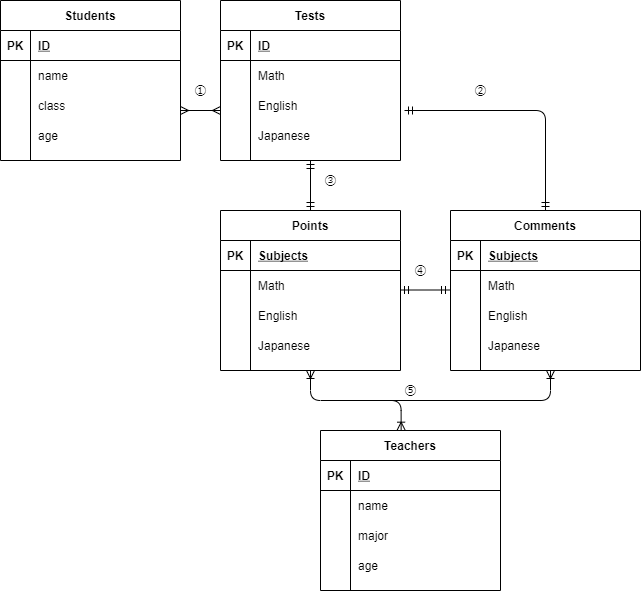

The diagram above was exported from draw.io. Its source (the exported page's mxGraphModel, read from the mxfile embedded in the PNG):
<mxGraphModel dx="768" dy="437" grid="1" gridSize="10" guides="1" tooltips="1" connect="1" arrows="1" fold="1" page="1" pageScale="1" pageWidth="827" pageHeight="1169" math="0" shadow="0">
  <root>
    <mxCell id="0" />
    <mxCell id="1" parent="0" />
    <mxCell id="9yixImiT3pT0Q9pAB4GW-1" value="Students" style="shape=table;startSize=30;container=1;collapsible=1;childLayout=tableLayout;fixedRows=1;rowLines=0;fontStyle=1;align=center;resizeLast=1;" vertex="1" parent="1">
      <mxGeometry x="10" y="120" width="180" height="160" as="geometry" />
    </mxCell>
    <mxCell id="9yixImiT3pT0Q9pAB4GW-2" value="" style="shape=partialRectangle;collapsible=0;dropTarget=0;pointerEvents=0;fillColor=none;top=0;left=0;bottom=1;right=0;points=[[0,0.5],[1,0.5]];portConstraint=eastwest;" vertex="1" parent="9yixImiT3pT0Q9pAB4GW-1">
      <mxGeometry y="30" width="180" height="30" as="geometry" />
    </mxCell>
    <mxCell id="9yixImiT3pT0Q9pAB4GW-3" value="PK" style="shape=partialRectangle;connectable=0;fillColor=none;top=0;left=0;bottom=0;right=0;fontStyle=1;overflow=hidden;" vertex="1" parent="9yixImiT3pT0Q9pAB4GW-2">
      <mxGeometry width="30" height="30" as="geometry" />
    </mxCell>
    <mxCell id="9yixImiT3pT0Q9pAB4GW-4" value="ID" style="shape=partialRectangle;connectable=0;fillColor=none;top=0;left=0;bottom=0;right=0;align=left;spacingLeft=6;fontStyle=5;overflow=hidden;" vertex="1" parent="9yixImiT3pT0Q9pAB4GW-2">
      <mxGeometry x="30" width="150" height="30" as="geometry" />
    </mxCell>
    <mxCell id="9yixImiT3pT0Q9pAB4GW-5" value="" style="shape=partialRectangle;collapsible=0;dropTarget=0;pointerEvents=0;fillColor=none;top=0;left=0;bottom=0;right=0;points=[[0,0.5],[1,0.5]];portConstraint=eastwest;" vertex="1" parent="9yixImiT3pT0Q9pAB4GW-1">
      <mxGeometry y="60" width="180" height="30" as="geometry" />
    </mxCell>
    <mxCell id="9yixImiT3pT0Q9pAB4GW-6" value="" style="shape=partialRectangle;connectable=0;fillColor=none;top=0;left=0;bottom=0;right=0;editable=1;overflow=hidden;" vertex="1" parent="9yixImiT3pT0Q9pAB4GW-5">
      <mxGeometry width="30" height="30" as="geometry" />
    </mxCell>
    <mxCell id="9yixImiT3pT0Q9pAB4GW-7" value="name" style="shape=partialRectangle;connectable=0;fillColor=none;top=0;left=0;bottom=0;right=0;align=left;spacingLeft=6;overflow=hidden;" vertex="1" parent="9yixImiT3pT0Q9pAB4GW-5">
      <mxGeometry x="30" width="150" height="30" as="geometry" />
    </mxCell>
    <mxCell id="9yixImiT3pT0Q9pAB4GW-8" value="" style="shape=partialRectangle;collapsible=0;dropTarget=0;pointerEvents=0;fillColor=none;top=0;left=0;bottom=0;right=0;points=[[0,0.5],[1,0.5]];portConstraint=eastwest;" vertex="1" parent="9yixImiT3pT0Q9pAB4GW-1">
      <mxGeometry y="90" width="180" height="30" as="geometry" />
    </mxCell>
    <mxCell id="9yixImiT3pT0Q9pAB4GW-9" value="" style="shape=partialRectangle;connectable=0;fillColor=none;top=0;left=0;bottom=0;right=0;editable=1;overflow=hidden;" vertex="1" parent="9yixImiT3pT0Q9pAB4GW-8">
      <mxGeometry width="30" height="30" as="geometry" />
    </mxCell>
    <mxCell id="9yixImiT3pT0Q9pAB4GW-10" value="class" style="shape=partialRectangle;connectable=0;fillColor=none;top=0;left=0;bottom=0;right=0;align=left;spacingLeft=6;overflow=hidden;" vertex="1" parent="9yixImiT3pT0Q9pAB4GW-8">
      <mxGeometry x="30" width="150" height="30" as="geometry" />
    </mxCell>
    <mxCell id="9yixImiT3pT0Q9pAB4GW-11" value="" style="shape=partialRectangle;collapsible=0;dropTarget=0;pointerEvents=0;fillColor=none;top=0;left=0;bottom=0;right=0;points=[[0,0.5],[1,0.5]];portConstraint=eastwest;" vertex="1" parent="9yixImiT3pT0Q9pAB4GW-1">
      <mxGeometry y="120" width="180" height="30" as="geometry" />
    </mxCell>
    <mxCell id="9yixImiT3pT0Q9pAB4GW-12" value="" style="shape=partialRectangle;connectable=0;fillColor=none;top=0;left=0;bottom=0;right=0;editable=1;overflow=hidden;" vertex="1" parent="9yixImiT3pT0Q9pAB4GW-11">
      <mxGeometry width="30" height="30" as="geometry" />
    </mxCell>
    <mxCell id="9yixImiT3pT0Q9pAB4GW-13" value="age" style="shape=partialRectangle;connectable=0;fillColor=none;top=0;left=0;bottom=0;right=0;align=left;spacingLeft=6;overflow=hidden;" vertex="1" parent="9yixImiT3pT0Q9pAB4GW-11">
      <mxGeometry x="30" width="150" height="30" as="geometry" />
    </mxCell>
    <mxCell id="9yixImiT3pT0Q9pAB4GW-14" value="Tests" style="shape=table;startSize=30;container=1;collapsible=1;childLayout=tableLayout;fixedRows=1;rowLines=0;fontStyle=1;align=center;resizeLast=1;" vertex="1" parent="1">
      <mxGeometry x="230" y="120" width="180" height="160" as="geometry" />
    </mxCell>
    <mxCell id="9yixImiT3pT0Q9pAB4GW-15" value="" style="shape=partialRectangle;collapsible=0;dropTarget=0;pointerEvents=0;fillColor=none;top=0;left=0;bottom=1;right=0;points=[[0,0.5],[1,0.5]];portConstraint=eastwest;" vertex="1" parent="9yixImiT3pT0Q9pAB4GW-14">
      <mxGeometry y="30" width="180" height="30" as="geometry" />
    </mxCell>
    <mxCell id="9yixImiT3pT0Q9pAB4GW-16" value="PK" style="shape=partialRectangle;connectable=0;fillColor=none;top=0;left=0;bottom=0;right=0;fontStyle=1;overflow=hidden;" vertex="1" parent="9yixImiT3pT0Q9pAB4GW-15">
      <mxGeometry width="30" height="30" as="geometry" />
    </mxCell>
    <mxCell id="9yixImiT3pT0Q9pAB4GW-17" value="ID" style="shape=partialRectangle;connectable=0;fillColor=none;top=0;left=0;bottom=0;right=0;align=left;spacingLeft=6;fontStyle=5;overflow=hidden;" vertex="1" parent="9yixImiT3pT0Q9pAB4GW-15">
      <mxGeometry x="30" width="150" height="30" as="geometry" />
    </mxCell>
    <mxCell id="9yixImiT3pT0Q9pAB4GW-18" value="" style="shape=partialRectangle;collapsible=0;dropTarget=0;pointerEvents=0;fillColor=none;top=0;left=0;bottom=0;right=0;points=[[0,0.5],[1,0.5]];portConstraint=eastwest;" vertex="1" parent="9yixImiT3pT0Q9pAB4GW-14">
      <mxGeometry y="60" width="180" height="30" as="geometry" />
    </mxCell>
    <mxCell id="9yixImiT3pT0Q9pAB4GW-19" value="" style="shape=partialRectangle;connectable=0;fillColor=none;top=0;left=0;bottom=0;right=0;editable=1;overflow=hidden;" vertex="1" parent="9yixImiT3pT0Q9pAB4GW-18">
      <mxGeometry width="30" height="30" as="geometry" />
    </mxCell>
    <mxCell id="9yixImiT3pT0Q9pAB4GW-20" value="Math" style="shape=partialRectangle;connectable=0;fillColor=none;top=0;left=0;bottom=0;right=0;align=left;spacingLeft=6;overflow=hidden;" vertex="1" parent="9yixImiT3pT0Q9pAB4GW-18">
      <mxGeometry x="30" width="150" height="30" as="geometry" />
    </mxCell>
    <mxCell id="9yixImiT3pT0Q9pAB4GW-21" value="" style="shape=partialRectangle;collapsible=0;dropTarget=0;pointerEvents=0;fillColor=none;top=0;left=0;bottom=0;right=0;points=[[0,0.5],[1,0.5]];portConstraint=eastwest;" vertex="1" parent="9yixImiT3pT0Q9pAB4GW-14">
      <mxGeometry y="90" width="180" height="30" as="geometry" />
    </mxCell>
    <mxCell id="9yixImiT3pT0Q9pAB4GW-22" value="" style="shape=partialRectangle;connectable=0;fillColor=none;top=0;left=0;bottom=0;right=0;editable=1;overflow=hidden;" vertex="1" parent="9yixImiT3pT0Q9pAB4GW-21">
      <mxGeometry width="30" height="30" as="geometry" />
    </mxCell>
    <mxCell id="9yixImiT3pT0Q9pAB4GW-23" value="English" style="shape=partialRectangle;connectable=0;fillColor=none;top=0;left=0;bottom=0;right=0;align=left;spacingLeft=6;overflow=hidden;" vertex="1" parent="9yixImiT3pT0Q9pAB4GW-21">
      <mxGeometry x="30" width="150" height="30" as="geometry" />
    </mxCell>
    <mxCell id="9yixImiT3pT0Q9pAB4GW-24" value="" style="shape=partialRectangle;collapsible=0;dropTarget=0;pointerEvents=0;fillColor=none;top=0;left=0;bottom=0;right=0;points=[[0,0.5],[1,0.5]];portConstraint=eastwest;" vertex="1" parent="9yixImiT3pT0Q9pAB4GW-14">
      <mxGeometry y="120" width="180" height="30" as="geometry" />
    </mxCell>
    <mxCell id="9yixImiT3pT0Q9pAB4GW-25" value="" style="shape=partialRectangle;connectable=0;fillColor=none;top=0;left=0;bottom=0;right=0;editable=1;overflow=hidden;" vertex="1" parent="9yixImiT3pT0Q9pAB4GW-24">
      <mxGeometry width="30" height="30" as="geometry" />
    </mxCell>
    <mxCell id="9yixImiT3pT0Q9pAB4GW-26" value="Japanese" style="shape=partialRectangle;connectable=0;fillColor=none;top=0;left=0;bottom=0;right=0;align=left;spacingLeft=6;overflow=hidden;" vertex="1" parent="9yixImiT3pT0Q9pAB4GW-24">
      <mxGeometry x="30" width="150" height="30" as="geometry" />
    </mxCell>
    <mxCell id="9yixImiT3pT0Q9pAB4GW-27" value="" style="fontSize=12;html=1;endArrow=ERmany;startArrow=ERmany;" edge="1" parent="1">
      <mxGeometry width="100" height="100" relative="1" as="geometry">
        <mxPoint x="190" y="230" as="sourcePoint" />
        <mxPoint x="230" y="230" as="targetPoint" />
        <Array as="points">
          <mxPoint x="230" y="230" />
        </Array>
      </mxGeometry>
    </mxCell>
    <mxCell id="9yixImiT3pT0Q9pAB4GW-28" value="Teachers" style="shape=table;startSize=30;container=1;collapsible=1;childLayout=tableLayout;fixedRows=1;rowLines=0;fontStyle=1;align=center;resizeLast=1;" vertex="1" parent="1">
      <mxGeometry x="330" y="550" width="180" height="160" as="geometry" />
    </mxCell>
    <mxCell id="9yixImiT3pT0Q9pAB4GW-29" value="" style="shape=partialRectangle;collapsible=0;dropTarget=0;pointerEvents=0;fillColor=none;top=0;left=0;bottom=1;right=0;points=[[0,0.5],[1,0.5]];portConstraint=eastwest;" vertex="1" parent="9yixImiT3pT0Q9pAB4GW-28">
      <mxGeometry y="30" width="180" height="30" as="geometry" />
    </mxCell>
    <mxCell id="9yixImiT3pT0Q9pAB4GW-30" value="PK" style="shape=partialRectangle;connectable=0;fillColor=none;top=0;left=0;bottom=0;right=0;fontStyle=1;overflow=hidden;" vertex="1" parent="9yixImiT3pT0Q9pAB4GW-29">
      <mxGeometry width="30" height="30" as="geometry" />
    </mxCell>
    <mxCell id="9yixImiT3pT0Q9pAB4GW-31" value="ID" style="shape=partialRectangle;connectable=0;fillColor=none;top=0;left=0;bottom=0;right=0;align=left;spacingLeft=6;fontStyle=5;overflow=hidden;" vertex="1" parent="9yixImiT3pT0Q9pAB4GW-29">
      <mxGeometry x="30" width="150" height="30" as="geometry" />
    </mxCell>
    <mxCell id="9yixImiT3pT0Q9pAB4GW-32" value="" style="shape=partialRectangle;collapsible=0;dropTarget=0;pointerEvents=0;fillColor=none;top=0;left=0;bottom=0;right=0;points=[[0,0.5],[1,0.5]];portConstraint=eastwest;" vertex="1" parent="9yixImiT3pT0Q9pAB4GW-28">
      <mxGeometry y="60" width="180" height="30" as="geometry" />
    </mxCell>
    <mxCell id="9yixImiT3pT0Q9pAB4GW-33" value="" style="shape=partialRectangle;connectable=0;fillColor=none;top=0;left=0;bottom=0;right=0;editable=1;overflow=hidden;" vertex="1" parent="9yixImiT3pT0Q9pAB4GW-32">
      <mxGeometry width="30" height="30" as="geometry" />
    </mxCell>
    <mxCell id="9yixImiT3pT0Q9pAB4GW-34" value="name" style="shape=partialRectangle;connectable=0;fillColor=none;top=0;left=0;bottom=0;right=0;align=left;spacingLeft=6;overflow=hidden;" vertex="1" parent="9yixImiT3pT0Q9pAB4GW-32">
      <mxGeometry x="30" width="150" height="30" as="geometry" />
    </mxCell>
    <mxCell id="9yixImiT3pT0Q9pAB4GW-35" value="" style="shape=partialRectangle;collapsible=0;dropTarget=0;pointerEvents=0;fillColor=none;top=0;left=0;bottom=0;right=0;points=[[0,0.5],[1,0.5]];portConstraint=eastwest;" vertex="1" parent="9yixImiT3pT0Q9pAB4GW-28">
      <mxGeometry y="90" width="180" height="30" as="geometry" />
    </mxCell>
    <mxCell id="9yixImiT3pT0Q9pAB4GW-36" value="" style="shape=partialRectangle;connectable=0;fillColor=none;top=0;left=0;bottom=0;right=0;editable=1;overflow=hidden;" vertex="1" parent="9yixImiT3pT0Q9pAB4GW-35">
      <mxGeometry width="30" height="30" as="geometry" />
    </mxCell>
    <mxCell id="9yixImiT3pT0Q9pAB4GW-37" value="major" style="shape=partialRectangle;connectable=0;fillColor=none;top=0;left=0;bottom=0;right=0;align=left;spacingLeft=6;overflow=hidden;" vertex="1" parent="9yixImiT3pT0Q9pAB4GW-35">
      <mxGeometry x="30" width="150" height="30" as="geometry" />
    </mxCell>
    <mxCell id="9yixImiT3pT0Q9pAB4GW-38" value="" style="shape=partialRectangle;collapsible=0;dropTarget=0;pointerEvents=0;fillColor=none;top=0;left=0;bottom=0;right=0;points=[[0,0.5],[1,0.5]];portConstraint=eastwest;" vertex="1" parent="9yixImiT3pT0Q9pAB4GW-28">
      <mxGeometry y="120" width="180" height="30" as="geometry" />
    </mxCell>
    <mxCell id="9yixImiT3pT0Q9pAB4GW-39" value="" style="shape=partialRectangle;connectable=0;fillColor=none;top=0;left=0;bottom=0;right=0;editable=1;overflow=hidden;" vertex="1" parent="9yixImiT3pT0Q9pAB4GW-38">
      <mxGeometry width="30" height="30" as="geometry" />
    </mxCell>
    <mxCell id="9yixImiT3pT0Q9pAB4GW-40" value="age" style="shape=partialRectangle;connectable=0;fillColor=none;top=0;left=0;bottom=0;right=0;align=left;spacingLeft=6;overflow=hidden;" vertex="1" parent="9yixImiT3pT0Q9pAB4GW-38">
      <mxGeometry x="30" width="150" height="30" as="geometry" />
    </mxCell>
    <mxCell id="9yixImiT3pT0Q9pAB4GW-41" value="Points" style="shape=table;startSize=30;container=1;collapsible=1;childLayout=tableLayout;fixedRows=1;rowLines=0;fontStyle=1;align=center;resizeLast=1;" vertex="1" parent="1">
      <mxGeometry x="230" y="330" width="180" height="160" as="geometry" />
    </mxCell>
    <mxCell id="9yixImiT3pT0Q9pAB4GW-42" value="" style="shape=partialRectangle;collapsible=0;dropTarget=0;pointerEvents=0;fillColor=none;top=0;left=0;bottom=1;right=0;points=[[0,0.5],[1,0.5]];portConstraint=eastwest;" vertex="1" parent="9yixImiT3pT0Q9pAB4GW-41">
      <mxGeometry y="30" width="180" height="30" as="geometry" />
    </mxCell>
    <mxCell id="9yixImiT3pT0Q9pAB4GW-43" value="PK" style="shape=partialRectangle;connectable=0;fillColor=none;top=0;left=0;bottom=0;right=0;fontStyle=1;overflow=hidden;" vertex="1" parent="9yixImiT3pT0Q9pAB4GW-42">
      <mxGeometry width="30" height="30" as="geometry" />
    </mxCell>
    <mxCell id="9yixImiT3pT0Q9pAB4GW-44" value="Subjects" style="shape=partialRectangle;connectable=0;fillColor=none;top=0;left=0;bottom=0;right=0;align=left;spacingLeft=6;fontStyle=5;overflow=hidden;" vertex="1" parent="9yixImiT3pT0Q9pAB4GW-42">
      <mxGeometry x="30" width="150" height="30" as="geometry" />
    </mxCell>
    <mxCell id="9yixImiT3pT0Q9pAB4GW-45" value="" style="shape=partialRectangle;collapsible=0;dropTarget=0;pointerEvents=0;fillColor=none;top=0;left=0;bottom=0;right=0;points=[[0,0.5],[1,0.5]];portConstraint=eastwest;" vertex="1" parent="9yixImiT3pT0Q9pAB4GW-41">
      <mxGeometry y="60" width="180" height="30" as="geometry" />
    </mxCell>
    <mxCell id="9yixImiT3pT0Q9pAB4GW-46" value="" style="shape=partialRectangle;connectable=0;fillColor=none;top=0;left=0;bottom=0;right=0;editable=1;overflow=hidden;" vertex="1" parent="9yixImiT3pT0Q9pAB4GW-45">
      <mxGeometry width="30" height="30" as="geometry" />
    </mxCell>
    <mxCell id="9yixImiT3pT0Q9pAB4GW-47" value="Math " style="shape=partialRectangle;connectable=0;fillColor=none;top=0;left=0;bottom=0;right=0;align=left;spacingLeft=6;overflow=hidden;" vertex="1" parent="9yixImiT3pT0Q9pAB4GW-45">
      <mxGeometry x="30" width="150" height="30" as="geometry" />
    </mxCell>
    <mxCell id="9yixImiT3pT0Q9pAB4GW-48" value="" style="shape=partialRectangle;collapsible=0;dropTarget=0;pointerEvents=0;fillColor=none;top=0;left=0;bottom=0;right=0;points=[[0,0.5],[1,0.5]];portConstraint=eastwest;" vertex="1" parent="9yixImiT3pT0Q9pAB4GW-41">
      <mxGeometry y="90" width="180" height="30" as="geometry" />
    </mxCell>
    <mxCell id="9yixImiT3pT0Q9pAB4GW-49" value="" style="shape=partialRectangle;connectable=0;fillColor=none;top=0;left=0;bottom=0;right=0;editable=1;overflow=hidden;" vertex="1" parent="9yixImiT3pT0Q9pAB4GW-48">
      <mxGeometry width="30" height="30" as="geometry" />
    </mxCell>
    <mxCell id="9yixImiT3pT0Q9pAB4GW-50" value="English" style="shape=partialRectangle;connectable=0;fillColor=none;top=0;left=0;bottom=0;right=0;align=left;spacingLeft=6;overflow=hidden;" vertex="1" parent="9yixImiT3pT0Q9pAB4GW-48">
      <mxGeometry x="30" width="150" height="30" as="geometry" />
    </mxCell>
    <mxCell id="9yixImiT3pT0Q9pAB4GW-51" value="" style="shape=partialRectangle;collapsible=0;dropTarget=0;pointerEvents=0;fillColor=none;top=0;left=0;bottom=0;right=0;points=[[0,0.5],[1,0.5]];portConstraint=eastwest;" vertex="1" parent="9yixImiT3pT0Q9pAB4GW-41">
      <mxGeometry y="120" width="180" height="30" as="geometry" />
    </mxCell>
    <mxCell id="9yixImiT3pT0Q9pAB4GW-52" value="" style="shape=partialRectangle;connectable=0;fillColor=none;top=0;left=0;bottom=0;right=0;editable=1;overflow=hidden;" vertex="1" parent="9yixImiT3pT0Q9pAB4GW-51">
      <mxGeometry width="30" height="30" as="geometry" />
    </mxCell>
    <mxCell id="9yixImiT3pT0Q9pAB4GW-53" value="Japanese" style="shape=partialRectangle;connectable=0;fillColor=none;top=0;left=0;bottom=0;right=0;align=left;spacingLeft=6;overflow=hidden;" vertex="1" parent="9yixImiT3pT0Q9pAB4GW-51">
      <mxGeometry x="30" width="150" height="30" as="geometry" />
    </mxCell>
    <mxCell id="9yixImiT3pT0Q9pAB4GW-54" value="Comments" style="shape=table;startSize=30;container=1;collapsible=1;childLayout=tableLayout;fixedRows=1;rowLines=0;fontStyle=1;align=center;resizeLast=1;" vertex="1" parent="1">
      <mxGeometry x="460" y="330" width="190" height="160" as="geometry" />
    </mxCell>
    <mxCell id="9yixImiT3pT0Q9pAB4GW-55" value="" style="shape=partialRectangle;collapsible=0;dropTarget=0;pointerEvents=0;fillColor=none;top=0;left=0;bottom=1;right=0;points=[[0,0.5],[1,0.5]];portConstraint=eastwest;" vertex="1" parent="9yixImiT3pT0Q9pAB4GW-54">
      <mxGeometry y="30" width="190" height="30" as="geometry" />
    </mxCell>
    <mxCell id="9yixImiT3pT0Q9pAB4GW-56" value="PK" style="shape=partialRectangle;connectable=0;fillColor=none;top=0;left=0;bottom=0;right=0;fontStyle=1;overflow=hidden;" vertex="1" parent="9yixImiT3pT0Q9pAB4GW-55">
      <mxGeometry width="30" height="30" as="geometry" />
    </mxCell>
    <mxCell id="9yixImiT3pT0Q9pAB4GW-57" value="Subjects" style="shape=partialRectangle;connectable=0;fillColor=none;top=0;left=0;bottom=0;right=0;align=left;spacingLeft=6;fontStyle=5;overflow=hidden;" vertex="1" parent="9yixImiT3pT0Q9pAB4GW-55">
      <mxGeometry x="30" width="160" height="30" as="geometry" />
    </mxCell>
    <mxCell id="9yixImiT3pT0Q9pAB4GW-58" value="" style="shape=partialRectangle;collapsible=0;dropTarget=0;pointerEvents=0;fillColor=none;top=0;left=0;bottom=0;right=0;points=[[0,0.5],[1,0.5]];portConstraint=eastwest;" vertex="1" parent="9yixImiT3pT0Q9pAB4GW-54">
      <mxGeometry y="60" width="190" height="30" as="geometry" />
    </mxCell>
    <mxCell id="9yixImiT3pT0Q9pAB4GW-59" value="" style="shape=partialRectangle;connectable=0;fillColor=none;top=0;left=0;bottom=0;right=0;editable=1;overflow=hidden;" vertex="1" parent="9yixImiT3pT0Q9pAB4GW-58">
      <mxGeometry width="30" height="30" as="geometry" />
    </mxCell>
    <mxCell id="9yixImiT3pT0Q9pAB4GW-60" value="Math" style="shape=partialRectangle;connectable=0;fillColor=none;top=0;left=0;bottom=0;right=0;align=left;spacingLeft=6;overflow=hidden;" vertex="1" parent="9yixImiT3pT0Q9pAB4GW-58">
      <mxGeometry x="30" width="160" height="30" as="geometry" />
    </mxCell>
    <mxCell id="9yixImiT3pT0Q9pAB4GW-61" value="" style="shape=partialRectangle;collapsible=0;dropTarget=0;pointerEvents=0;fillColor=none;top=0;left=0;bottom=0;right=0;points=[[0,0.5],[1,0.5]];portConstraint=eastwest;" vertex="1" parent="9yixImiT3pT0Q9pAB4GW-54">
      <mxGeometry y="90" width="190" height="30" as="geometry" />
    </mxCell>
    <mxCell id="9yixImiT3pT0Q9pAB4GW-62" value="" style="shape=partialRectangle;connectable=0;fillColor=none;top=0;left=0;bottom=0;right=0;editable=1;overflow=hidden;" vertex="1" parent="9yixImiT3pT0Q9pAB4GW-61">
      <mxGeometry width="30" height="30" as="geometry" />
    </mxCell>
    <mxCell id="9yixImiT3pT0Q9pAB4GW-63" value="English" style="shape=partialRectangle;connectable=0;fillColor=none;top=0;left=0;bottom=0;right=0;align=left;spacingLeft=6;overflow=hidden;" vertex="1" parent="9yixImiT3pT0Q9pAB4GW-61">
      <mxGeometry x="30" width="160" height="30" as="geometry" />
    </mxCell>
    <mxCell id="9yixImiT3pT0Q9pAB4GW-64" value="" style="shape=partialRectangle;collapsible=0;dropTarget=0;pointerEvents=0;fillColor=none;top=0;left=0;bottom=0;right=0;points=[[0,0.5],[1,0.5]];portConstraint=eastwest;" vertex="1" parent="9yixImiT3pT0Q9pAB4GW-54">
      <mxGeometry y="120" width="190" height="30" as="geometry" />
    </mxCell>
    <mxCell id="9yixImiT3pT0Q9pAB4GW-65" value="" style="shape=partialRectangle;connectable=0;fillColor=none;top=0;left=0;bottom=0;right=0;editable=1;overflow=hidden;" vertex="1" parent="9yixImiT3pT0Q9pAB4GW-64">
      <mxGeometry width="30" height="30" as="geometry" />
    </mxCell>
    <mxCell id="9yixImiT3pT0Q9pAB4GW-66" value="Japanese" style="shape=partialRectangle;connectable=0;fillColor=none;top=0;left=0;bottom=0;right=0;align=left;spacingLeft=6;overflow=hidden;" vertex="1" parent="9yixImiT3pT0Q9pAB4GW-64">
      <mxGeometry x="30" width="160" height="30" as="geometry" />
    </mxCell>
    <mxCell id="9yixImiT3pT0Q9pAB4GW-69" value="" style="fontSize=12;html=1;endArrow=ERmandOne;startArrow=ERmandOne;" edge="1" parent="1">
      <mxGeometry width="100" height="100" relative="1" as="geometry">
        <mxPoint x="410" y="409.5" as="sourcePoint" />
        <mxPoint x="459" y="409.5" as="targetPoint" />
      </mxGeometry>
    </mxCell>
    <mxCell id="9yixImiT3pT0Q9pAB4GW-71" value="" style="edgeStyle=orthogonalEdgeStyle;fontSize=12;html=1;endArrow=ERoneToMany;startArrow=ERoneToMany;entryX=0.5;entryY=1;entryDx=0;entryDy=0;exitX=0.448;exitY=-0.002;exitDx=0;exitDy=0;exitPerimeter=0;" edge="1" parent="1" source="9yixImiT3pT0Q9pAB4GW-28" target="9yixImiT3pT0Q9pAB4GW-41">
      <mxGeometry width="100" height="100" relative="1" as="geometry">
        <mxPoint x="414" y="540" as="sourcePoint" />
        <mxPoint x="514" y="440" as="targetPoint" />
      </mxGeometry>
    </mxCell>
    <mxCell id="9yixImiT3pT0Q9pAB4GW-72" value="" style="edgeStyle=orthogonalEdgeStyle;fontSize=12;html=1;endArrow=ERoneToMany;" edge="1" parent="1">
      <mxGeometry width="100" height="100" relative="1" as="geometry">
        <mxPoint x="400" y="520" as="sourcePoint" />
        <mxPoint x="560" y="490" as="targetPoint" />
      </mxGeometry>
    </mxCell>
    <mxCell id="9yixImiT3pT0Q9pAB4GW-74" value="" style="fontSize=12;html=1;endArrow=ERmandOne;startArrow=ERmandOne;entryX=0.5;entryY=1;entryDx=0;entryDy=0;exitX=0.5;exitY=0;exitDx=0;exitDy=0;" edge="1" parent="1" source="9yixImiT3pT0Q9pAB4GW-41" target="9yixImiT3pT0Q9pAB4GW-14">
      <mxGeometry width="100" height="100" relative="1" as="geometry">
        <mxPoint x="240" y="400" as="sourcePoint" />
        <mxPoint x="340" y="300" as="targetPoint" />
      </mxGeometry>
    </mxCell>
    <mxCell id="9yixImiT3pT0Q9pAB4GW-75" value="" style="edgeStyle=orthogonalEdgeStyle;fontSize=12;html=1;endArrow=ERmandOne;startArrow=ERmandOne;entryX=0.5;entryY=0;entryDx=0;entryDy=0;" edge="1" parent="1" target="9yixImiT3pT0Q9pAB4GW-54">
      <mxGeometry width="100" height="100" relative="1" as="geometry">
        <mxPoint x="414" y="230" as="sourcePoint" />
        <mxPoint x="514" y="130" as="targetPoint" />
      </mxGeometry>
    </mxCell>
    <mxCell id="9yixImiT3pT0Q9pAB4GW-76" value="①" style="text;html=1;align=center;verticalAlign=middle;resizable=0;points=[];autosize=1;strokeColor=none;" vertex="1" parent="1">
      <mxGeometry x="195" y="200" width="30" height="20" as="geometry" />
    </mxCell>
    <mxCell id="9yixImiT3pT0Q9pAB4GW-77" value="➁" style="text;html=1;align=center;verticalAlign=middle;resizable=0;points=[];autosize=1;strokeColor=none;" vertex="1" parent="1">
      <mxGeometry x="475" y="200" width="30" height="20" as="geometry" />
    </mxCell>
    <mxCell id="9yixImiT3pT0Q9pAB4GW-78" value="③" style="text;html=1;align=center;verticalAlign=middle;resizable=0;points=[];autosize=1;strokeColor=none;" vertex="1" parent="1">
      <mxGeometry x="325" y="290" width="30" height="20" as="geometry" />
    </mxCell>
    <mxCell id="9yixImiT3pT0Q9pAB4GW-79" value="④" style="text;html=1;align=center;verticalAlign=middle;resizable=0;points=[];autosize=1;strokeColor=none;" vertex="1" parent="1">
      <mxGeometry x="415" y="380" width="30" height="20" as="geometry" />
    </mxCell>
    <mxCell id="9yixImiT3pT0Q9pAB4GW-80" value="⑤" style="text;html=1;align=center;verticalAlign=middle;resizable=0;points=[];autosize=1;strokeColor=none;" vertex="1" parent="1">
      <mxGeometry x="405" y="500" width="30" height="20" as="geometry" />
    </mxCell>
  </root>
</mxGraphModel>